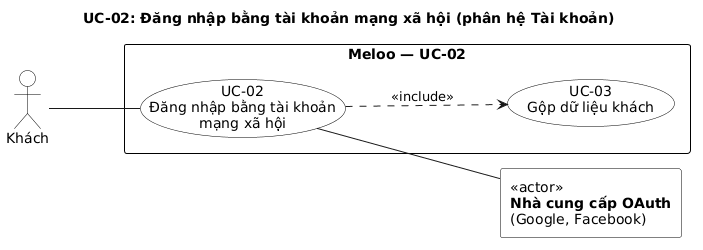

The diagram above was rendered by PlantUML. Its source (embedded in the PNG):
@startuml uc-02-dang-nhap-mang-xa-hoi
title UC-02: Đăng nhập bằng tài khoản mạng xã hội (phân hệ Tài khoản)
left to right direction
skinparam shadowing false
skinparam linetype polyline
skinparam nodesep 40
skinparam ranksep 90
skinparam defaultFontName DejaVu Sans
skinparam usecase {
  BackgroundColor white
  BorderColor black
}
skinparam actor {
  BackgroundColor white
  BorderColor black
}
skinparam rectangle {
  BackgroundColor white
  BorderColor black
}

actor "Khách" as A1
rectangle "<<actor>>\n**Nhà cung cấp OAuth**\n(Google, Facebook)" as X1
rectangle "**Meloo — UC-02**" {
  usecase "UC-02\nĐăng nhập bằng tài khoản\nmạng xã hội" as UC02
  usecase "UC-03\nGộp dữ liệu khách" as UC03
}
A1 -- UC02
UC02 ..> UC03 : <<include>>
UC02 -- X1
@enduml